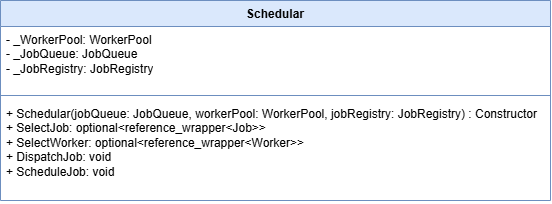

The diagram above was exported from draw.io. Its source (the exported page's mxGraphModel, read from the mxfile embedded in the PNG):
<mxGraphModel dx="1414" dy="841" grid="1" gridSize="10" guides="1" tooltips="1" connect="1" arrows="1" fold="1" page="1" pageScale="1" pageWidth="1169" pageHeight="827" math="0" shadow="0">
  <root>
    <mxCell id="0" />
    <mxCell id="1" parent="0" />
    <mxCell id="2z82LSrN3CVpoBwWJVR7-1" parent="1" style="swimlane;fontStyle=1;align=center;verticalAlign=top;childLayout=stackLayout;horizontal=1;startSize=26;horizontalStack=0;resizeParent=1;resizeParentMax=0;resizeLast=0;collapsible=1;marginBottom=0;whiteSpace=wrap;html=1;fillColor=#dae8fc;strokeColor=#6c8ebf;" value="Schedular" vertex="1">
      <mxGeometry height="200" width="550" x="310" y="220" as="geometry">
        <mxRectangle height="30" width="90" x="505" y="220" as="alternateBounds" />
      </mxGeometry>
    </mxCell>
    <mxCell id="2z82LSrN3CVpoBwWJVR7-2" parent="2z82LSrN3CVpoBwWJVR7-1" style="text;strokeColor=none;fillColor=none;align=left;verticalAlign=top;spacingLeft=4;spacingRight=4;overflow=hidden;rotatable=0;points=[[0,0.5],[1,0.5]];portConstraint=eastwest;whiteSpace=wrap;html=1;" value="- _WorkerPool: WorkerPool&lt;div&gt;- _JobQueue: JobQueue&lt;/div&gt;&lt;div&gt;- _JobRegistry: JobRegistry&lt;/div&gt;" vertex="1">
      <mxGeometry height="64" width="550" y="26" as="geometry" />
    </mxCell>
    <mxCell id="2z82LSrN3CVpoBwWJVR7-3" parent="2z82LSrN3CVpoBwWJVR7-1" style="line;strokeWidth=1;fillColor=none;align=left;verticalAlign=middle;spacingTop=-1;spacingLeft=3;spacingRight=3;rotatable=0;labelPosition=right;points=[];portConstraint=eastwest;strokeColor=inherit;" value="" vertex="1">
      <mxGeometry height="10" width="550" y="90" as="geometry" />
    </mxCell>
    <mxCell id="2z82LSrN3CVpoBwWJVR7-4" parent="2z82LSrN3CVpoBwWJVR7-1" style="text;strokeColor=none;fillColor=none;align=left;verticalAlign=top;spacingLeft=4;spacingRight=4;overflow=hidden;rotatable=0;points=[[0,0.5],[1,0.5]];portConstraint=eastwest;whiteSpace=wrap;html=1;" value="&lt;div&gt;+ Schedular(jobQueue: JobQueue, workerPool: WorkerPool, jobRegistry: JobRegistry) : Constructor&amp;nbsp;&lt;/div&gt;+ SelectJob: optional&amp;lt;reference_wrapper&amp;lt;Job&amp;gt;&amp;gt;&lt;div&gt;&lt;div&gt;+ SelectWorker: optional&amp;lt;reference_wrapper&amp;lt;Worker&amp;gt;&amp;gt;&lt;/div&gt;&lt;div&gt;+ DispatchJob: void&lt;/div&gt;&lt;/div&gt;&lt;div&gt;+ ScheduleJob: void&lt;/div&gt;" vertex="1">
      <mxGeometry height="100" width="550" y="100" as="geometry" />
    </mxCell>
  </root>
</mxGraphModel>